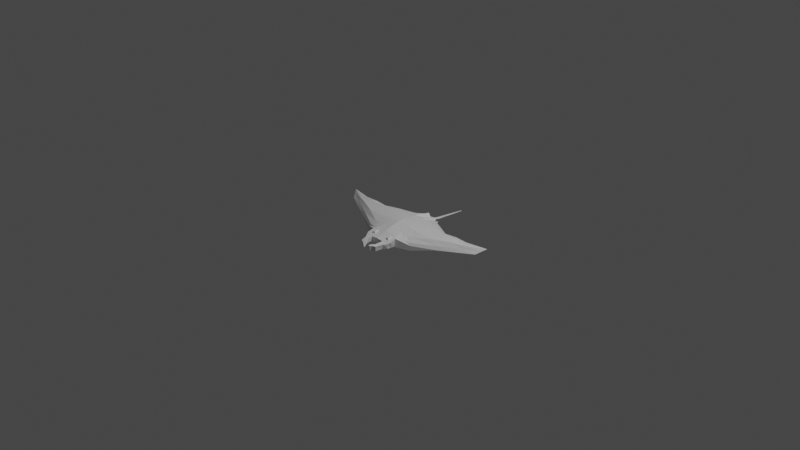 # Source: Mantis_Ray.blend  (saved by Blender 3.3.6; exported with 4.5.12 LTS)
import bpy
from mathutils import Matrix  # noqa: F401  (used for matrix-valued properties, if any)

bpy.ops.wm.read_factory_settings(use_empty=True)
scene = bpy.context.scene
scene.name = 'Scene'

# ---- collections
col_collection = bpy.data.collections.new('Collection'); scene.collection.children.link(col_collection)

# ---- materials (node trees are filled in below, after node groups)
mat_material = bpy.data.materials.new('Material')
mat_material.alpha_threshold = 0.0
mat_material.use_transparent_shadow = False
mat_material.roughness = 0.5
mat_material.line_color = (0.0, 0.0, 0.0, 1.0)

# ---- material node trees
mat_material.use_nodes = True; mat_material.node_tree.nodes.clear()
_N = mat_material.node_tree.nodes; _L = mat_material.node_tree.links
n0 = _N.new('ShaderNodeOutputMaterial'); n0.name = 'Material Output'; n0.location = (300, 300)
n1 = _N.new('ShaderNodeBsdfPrincipled'); n1.name = 'Principled BSDF'; n1.location = (10, 300)
n1.distribution = 'GGX'
n1.subsurface_method = 'RANDOM_WALK_SKIN'
n1.inputs[3].default_value = 1.45
n1.inputs[27].default_value = (0.0, 0.0, 0.0, 1.0)
n1.inputs[28].default_value = 1.0
_L.new(n1.outputs[0], n0.inputs[0])
n0.is_active_output = True

# ---- world
world_world = bpy.data.worlds.new('World'); scene.world = world_world
world_world.use_nodes = True; world_world.node_tree.nodes.clear()
_N = world_world.node_tree.nodes; _L = world_world.node_tree.links
n0 = _N.new('ShaderNodeOutputWorld'); n0.name = 'World Output'; n0.location = (300, 300)
n1 = _N.new('ShaderNodeBackground'); n1.name = 'Background'; n1.location = (10, 300)
n1.inputs[0].default_value = (0.05088, 0.05088, 0.05088, 1.0)
_L.new(n1.outputs[0], n0.inputs[0])
n0.is_active_output = True
world_world.color = (0.05088, 0.05088, 0.05088)
world_world.use_sun_shadow = False
world_world.sun_shadow_jitter_overblur = 0.0

# ---- cameras
cam_camera = bpy.data.cameras.new('Camera')
cam_camera.clip_end = 100.0
cam_camera.ortho_scale = 7.314

# ---- lights
light_light = bpy.data.lights.new('Light', 'POINT')
light_light.transmission_factor = 0.0
light_light.energy = 1000.0
light_light.shadow_soft_size = 0.1
light_light.shadow_maximum_resolution = 0.006
light_light.use_absolute_resolution = True

# ---- meshes
me_cube = bpy.data.meshes.new('Cube')
me_cube.from_pydata([(1.062, -0.3375, -0.3544), (0.6531, -0.5, -0.8622), (0.0, -0.4471, -0.1972), (1.918, 0.1072, -0.2864), (0.0, -0.6096, -0.906), (0.0, 1.724, -0.2969), (0.9084, -1.863e-09, -0.9565), (0.0, 8.382e-09, -0.08915), (0.0, -5.588e-09, -0.9346), (1.226, -0.5652, -0.8095), (1.251, -0.5464, -0.5989), (0.0, -0.8714, -0.7193), (0.0, -0.8403, -0.3417), (2.27, -0.01747, -0.6045), (1.436, 7.564e-09, -0.7949), (0.0, 1.795, -0.4902), (0.0, 1.864, -0.7587), (3.933, 1.076, -0.3034), (1.656, 1.038, -0.4451), (0.4856, 0.6286, -0.721), (0.7347, 0.3045, -0.9552), (0.0, 0.8471, -0.8826), (0.0, 0.4169, -0.9613), (0.916, 0.4243, -0.7499), (0.636, 0.7853, -0.7232), (0.6392, 0.7873, -0.5563), (3.641, 0.6958, -0.5174), (0.0, 0.8948, -0.1437), (0.0, 0.4534, -0.1117), (1.831, 0.663, -0.2014), (2.242, 0.5539, -0.6052), (2.056, 0.7408, -0.4732), (3.206, 0.7759, -0.2716), (3.244, 0.6928, -0.3094), (2.93, 0.3265, -0.5621), (3.167, 0.7043, -0.4785), (3.176, 0.6452, -0.5012), (2.969, 0.8862, -0.2989), (2.581, 0.4153, -0.2806), (2.709, 0.5995, -0.5532), (2.518, 0.7058, -0.2365), (2.6, 0.1545, -0.5833), (2.611, 0.7225, -0.4758), (2.379, 0.9127, -0.2943), (0.9906, 1.003, -0.2245), (1.128, 2.359e-09, -0.2255), (1.092, 0.6175, -0.1652), (0.6955, 1.516, -0.4658), (0.5312, -0.3923, -0.2758), (0.3265, -0.5548, -0.8672), (0.5638, 5.37e-09, -0.1573), (0.4542, -3.725e-09, -0.9334), (0.6592, -0.8433, -0.3882), (0.613, -0.8682, -0.7644), (0.3674, 0.3607, -0.9863), (0.2428, 0.7378, -0.8337), (0.4446, 1.612, -0.5605), (0.3196, 1.348, -0.5167), (0.318, 1.26, -0.6366), (0.4953, 0.949, -0.1841), (0.5461, 0.5355, -0.1384), (0.2656, -0.4197, -0.2365), (0.2819, 6.876e-09, -0.1233), (0.2271, -4.657e-09, -0.9728), (0.3127, -0.8418, -0.3649), (0.1837, 0.3888, -1.002), (0.1645, 1.677, -0.4739), (0.1056, 1.785, -0.5052), (0.1633, -0.5822, -0.9065), (0.3065, -0.8698, -0.7419), (0.1214, 0.7925, -0.8901), (0.159, 1.596, -0.6641), (0.2476, 0.9219, -0.1639), (0.273, 0.4944, -0.1251), (0.0, -1.083, -0.6915), (0.0, -1.052, -0.4197), (0.6815, -1.119, -0.4661), (0.6151, -1.08, -0.7366), (0.3148, -1.053, -0.4429), (0.3086, -1.081, -0.7141), (0.0, -1.241, -0.6707), (0.0, -1.228, -0.4688), (0.6291, -1.224, -0.5151), (0.6166, -1.217, -0.7285), (0.3029, -1.226, -0.4919), (0.3101, -1.222, -0.7064), (0.5114, -1.38, -0.5195), (0.4652, -1.373, -0.7329), (0.3031, -1.382, -0.4964), (0.3272, -1.378, -0.7108), (0.4199, -1.701, -0.5407), (0.3944, -1.68, -0.752), (0.2931, -1.6, -0.5019), (0.2706, -1.586, -0.7148), (0.2851, -1.76, -0.5306), (0.2597, -1.74, -0.7419), (0.2091, -1.71, -0.4994), (0.1865, -1.695, -0.7123), (0.2005, -1.845, -0.5293), (0.1751, -1.825, -0.7406), (0.1549, -1.846, -0.5059), (0.1324, -1.832, -0.7188), (0.0, 2.054, -0.7431), (0.0, 2.072, -0.6413), (0.08126, 2.045, -0.6561), (0.06159, 1.952, -0.6936), (0.0, 2.168, -0.7551), (0.0, 2.188, -0.6741), (0.07754, 2.167, -0.703), (0.07548, 2.153, -0.7216), (0.0, 2.38, -0.7739), (0.0, 2.372, -0.7156), (0.07289, 2.367, -0.7315), (0.07111, 2.375, -0.7502), (0.0, 2.605, -0.7936), (0.0, 2.607, -0.7488), (0.06245, 2.599, -0.7527), (0.06138, 2.599, -0.7647), (0.0, 3.132, -0.8356), (0.0, 3.133, -0.7994), (0.05124, 3.13, -0.8042), (0.05087, 3.13, -0.8084), (0.0, 3.706, -0.8595), (0.0, 3.707, -0.8542), (0.02175, 3.704, -0.8572), (0.02138, 3.704, -0.8615), (0.2449, -0.5685, -0.8869), (0.4597, -0.869, -0.7532), (0.1821, 0.7652, -0.8619), (0.2385, 1.428, -0.6504), (0.3715, 0.9354, -0.174), (0.4096, 0.5149, -0.1317), (0.3984, -0.406, -0.2561), (0.4229, 6.123e-09, -0.1403), (0.3406, -4.191e-09, -0.9531), (0.486, -0.8425, -0.3766), (0.2755, 0.3748, -0.9941), (0.2868, 1.901, -0.4991), (0.2397, 1.475, -0.5049), (0.3962, -1.375, -0.7219), (0.4618, -1.081, -0.7253), (0.4982, -1.086, -0.4545), (0.4634, -1.219, -0.7174), (0.466, -1.225, -0.5035), (0.4072, -1.381, -0.508), (0.3325, -1.633, -0.7334), (0.3565, -1.65, -0.5213), (0.2231, -1.717, -0.7271), (0.2471, -1.735, -0.515), (0.1538, -1.828, -0.7297), (0.1777, -1.846, -0.5176), (0.4898, -0.5274, -0.8647), (0.9195, -0.7167, -0.787), (0.3642, 0.6832, -0.7774), (0.477, 1.023, -0.6799), (0.7429, 0.9761, -0.2043), (0.8191, 0.5765, -0.1518), (0.7968, -0.3649, -0.3151), (0.8457, 3.865e-09, -0.1914), (0.6813, -2.794e-09, -0.945), (0.9551, -0.6948, -0.4935), (0.5511, 0.3326, -0.9708), (0.4987, 1.802, -0.5691), (0.4794, 1.124, -0.5038), (2.094, -0.008736, -0.4628), (1.157, -0.5232, -0.494), (0.0, -0.7249, -0.2868), (3.787, 0.8827, -0.4104), (1.922, 0.9157, -0.3998), (3.087, 0.5096, -0.4357), (3.068, 0.7952, -0.407), (2.495, 0.8176, -0.4034), (2.591, 0.2505, -0.4493), (0.5952, -0.699, -0.3493), (0.2892, -0.712, -0.3181), (0.4422, -0.7055, -0.3337), (0.8759, -0.6111, -0.4217), (0.4545, -0.9104, -0.3258), (0.3514, -0.9099, -0.3189), (0.4617, -1.055, -0.3721), (0.3526, -1.036, -0.3652)], [], [(163, 162, 47, 25), (3, 45, 0), (6, 14, 9, 1), (20, 23, 14, 6), (159, 6, 1, 151), (164, 3, 0, 165), (161, 20, 6, 159), (174, 61, 2, 166), (68, 69, 11, 4), (17, 32, 33), (15, 67, 104, 103), (78, 141, 179, 180), (9, 14, 13, 10), (26, 34, 36), (153, 154, 24, 19), (65, 22, 21, 70), (24, 25, 31, 30, 23), (167, 26, 35, 170), (23, 20, 19, 24), (167, 17, 33, 169), (155, 44, 47, 162), (156, 46, 44, 155), (170, 35, 42, 171), (3, 29, 46, 45), (43, 40, 32, 37), (39, 42, 35, 36), (30, 13, 14, 23), (18, 168, 31, 25), (172, 38, 3, 164), (38, 40, 29, 3), (39, 41, 13, 30), (171, 42, 31, 168), (37, 32, 17), (36, 35, 26), (36, 34, 41, 39), (33, 32, 40, 38), (169, 33, 38, 172), (30, 31, 42, 39), (18, 29, 40, 43), (157, 158, 50, 48), (62, 73, 28, 7), (47, 44, 18), (25, 47, 18), (44, 46, 29, 18), (61, 62, 7, 2), (158, 156, 60, 50), (131, 60, 59, 130), (130, 59, 56, 137), (161, 54, 55, 153), (128, 129, 58, 55), (160, 52, 53, 152), (154, 58, 57, 163), (151, 152, 53, 49), (176, 157, 48, 173), (136, 54, 51, 134), (134, 51, 49, 126), (138, 137, 56, 57), (15, 5, 66, 67), (8, 63, 68, 4), (22, 65, 63, 8), (21, 16, 71, 70), (27, 72, 66, 5), (28, 73, 72, 27), (132, 133, 62, 61), (133, 131, 73, 62), (136, 65, 70, 128), (53, 52, 76, 77), (129, 71, 67, 138), (126, 127, 69, 68), (175, 132, 61, 174), (74, 79, 85, 80), (78, 75, 81, 84), (64, 12, 75, 78), (127, 53, 77, 140), (11, 69, 79, 74), (84, 81, 80, 85), (83, 82, 86, 87), (77, 76, 82, 83), (141, 78, 84, 143), (140, 77, 83, 142), (88, 89, 93, 92), (84, 85, 89, 88), (143, 84, 88, 144), (142, 83, 87, 139), (92, 93, 97, 96), (139, 87, 91, 145), (87, 86, 90, 91), (144, 88, 92, 146), (148, 96, 100, 150), (91, 90, 94, 95), (146, 92, 96, 148), (145, 91, 95, 147), (150, 100, 101, 149), (147, 95, 99, 149), (96, 97, 101, 100), (95, 94, 98, 99), (103, 104, 108, 107), (67, 71, 105, 104), (71, 16, 102, 105), (109, 106, 110, 113), (105, 102, 106, 109), (104, 105, 109, 108), (112, 113, 117, 116), (108, 109, 113, 112), (107, 108, 112, 111), (116, 117, 121, 120), (111, 112, 116, 115), (113, 110, 114, 117), (121, 118, 122, 125), (115, 116, 120, 119), (117, 114, 118, 121), (125, 122, 123, 124), (120, 121, 125, 124), (119, 120, 124, 123), (97, 147, 149, 101), (98, 150, 149, 99), (93, 145, 147, 97), (90, 146, 148, 94), (94, 148, 150, 98), (86, 144, 146, 90), (89, 139, 145, 93), (85, 142, 139, 89), (82, 143, 144, 86), (79, 140, 142, 85), (76, 141, 143, 82), (69, 127, 140, 79), (173, 48, 132, 175), (49, 53, 127, 126), (58, 129, 138, 57), (54, 136, 128, 55), (50, 60, 131, 133), (48, 50, 133, 132), (67, 66, 137, 138), (63, 134, 126, 68), (65, 136, 134, 63), (70, 71, 129, 128), (72, 130, 137, 66), (73, 131, 130, 72), (52, 135, 141, 76), (165, 0, 157, 176), (1, 9, 152, 151), (24, 154, 163, 25), (10, 160, 152, 9), (20, 161, 153, 19), (45, 46, 156, 158), (0, 45, 158, 157), (60, 156, 155, 59), (59, 155, 162, 56), (55, 58, 154, 153), (54, 161, 159, 51), (51, 159, 151, 49), (57, 56, 162, 163), (10, 165, 176, 160), (52, 173, 175, 135), (135, 175, 174, 64), (160, 176, 173, 52), (34, 169, 172, 41), (43, 171, 168, 18), (41, 172, 164, 13), (37, 170, 171, 43), (26, 167, 169, 34), (17, 167, 170, 37), (64, 174, 166, 12), (13, 164, 165, 10), (177, 178, 180, 179), (141, 135, 177, 179), (64, 78, 180, 178), (135, 64, 178, 177)])
_uv = me_cube.uv_layers.new(name='UVMap')
_uv.uv.foreach_set('vector', [0.5402, 0.4558, 0.625, 0.4222, 0.625, 0.4379, 0.5421, 0.4827, 0.625, 0.625, 0.6765, 0.625, 0.625, 0.75, 0.375, 0.625, 0.4804, 0.625, 0.477, 0.75, 0.375, 0.75, 0.375, 0.5489, 0.4609, 0.5319, 0.4804, 0.625, 0.375, 0.625, 0.3438, 0.625, 0.375, 0.625, 0.375, 0.75, 0.3438, 0.75, 0.5802, 0.625, 0.625, 0.625, 0.625, 0.75, 0.5847, 0.75, 0.3438, 0.5465, 0.375, 0.5489, 0.375, 0.625, 0.3438, 0.625, 0.581, 0.8437, 0.625, 0.8438, 0.625, 0.875, 0.5797, 0.875, 0.375, 0.8438, 0.4811, 0.8438, 0.4825, 0.875, 0.375, 0.875, 0.625, 0.521, 0.6458, 0.535, 0.625, 0.5558, 0.5344, 0.375, 0.5363, 0.4019, 0.5363, 0.4019, 0.5344, 0.375, 0.5369, 0.8438, 0.5382, 0.8281, 0.5382, 0.8281, 0.5369, 0.8438, 0.477, 0.75, 0.4804, 0.625, 0.5354, 0.625, 0.5444, 0.75, 0.5422, 0.5181, 0.5387, 0.5729, 0.5287, 0.5204, 0.4068, 0.4478, 0.4576, 0.4558, 0.4556, 0.4827, 0.4128, 0.472, 0.2812, 0.5418, 0.25, 0.5395, 0.25, 0.5, 0.2746, 0.5, 0.4556, 0.4827, 0.5421, 0.4827, 0.5421, 0.4995, 0.5007, 0.5251, 0.4609, 0.5319, 0.5836, 0.5195, 0.5422, 0.5181, 0.5421, 0.5126, 0.5836, 0.5102, 0.4609, 0.5319, 0.375, 0.5489, 0.4128, 0.472, 0.4556, 0.4827, 0.5836, 0.5195, 0.625, 0.521, 0.625, 0.5558, 0.5818, 0.5644, 0.7058, 0.5452, 0.6911, 0.5345, 0.6871, 0.5, 0.7028, 0.5, 0.7238, 0.5876, 0.7151, 0.5818, 0.6911, 0.5345, 0.7058, 0.5452, 0.5836, 0.5102, 0.5421, 0.5126, 0.5421, 0.5061, 0.5836, 0.5003, 0.625, 0.625, 0.6915, 0.5658, 0.7151, 0.5818, 0.6765, 0.625, 0.6375, 0.507, 0.6686, 0.5504, 0.6458, 0.535, 0.6312, 0.514, 0.5147, 0.5227, 0.5421, 0.5061, 0.5421, 0.5126, 0.5287, 0.5204, 0.5007, 0.5251, 0.5354, 0.625, 0.4804, 0.625, 0.4609, 0.5319, 0.625, 0.4813, 0.5836, 0.4904, 0.5421, 0.4995, 0.5421, 0.4827, 0.581, 0.5947, 0.625, 0.5904, 0.625, 0.625, 0.5802, 0.625, 0.625, 0.5904, 0.6686, 0.5504, 0.6915, 0.5658, 0.625, 0.625, 0.5147, 0.5227, 0.537, 0.599, 0.5354, 0.625, 0.5007, 0.5251, 0.5836, 0.5003, 0.5421, 0.5061, 0.5421, 0.4995, 0.5836, 0.4904, 0.6312, 0.514, 0.6458, 0.535, 0.625, 0.521, 0.5287, 0.5204, 0.5421, 0.5126, 0.5422, 0.5181, 0.5287, 0.5204, 0.5387, 0.5729, 0.537, 0.599, 0.5147, 0.5227, 0.625, 0.5558, 0.6458, 0.535, 0.6686, 0.5504, 0.625, 0.5904, 0.5818, 0.5644, 0.625, 0.5558, 0.625, 0.5904, 0.581, 0.5947, 0.5007, 0.5251, 0.5421, 0.4995, 0.5421, 0.5061, 0.5147, 0.5227, 0.6437, 0.5, 0.6915, 0.5658, 0.6686, 0.5504, 0.6375, 0.507, 0.6562, 0.75, 0.6949, 0.625, 0.7133, 0.625, 0.6875, 0.75, 0.7316, 0.625, 0.7413, 0.5994, 0.75, 0.6053, 0.75, 0.625, 0.6871, 0.5, 0.6911, 0.5345, 0.6437, 0.5, 0.5421, 0.4827, 0.625, 0.4379, 0.625, 0.4813, 0.6911, 0.5345, 0.7151, 0.5818, 0.6915, 0.5658, 0.6437, 0.5, 0.7188, 0.75, 0.7316, 0.625, 0.75, 0.625, 0.75, 0.75, 0.6949, 0.625, 0.7238, 0.5876, 0.7325, 0.5935, 0.7133, 0.625, 0.7369, 0.5965, 0.7325, 0.5935, 0.7206, 0.5559, 0.7279, 0.5612, 0.7279, 0.5612, 0.7206, 0.5559, 0.7185, 0.5, 0.7264, 0.5, 0.3438, 0.5465, 0.3125, 0.5442, 0.2992, 0.5, 0.3238, 0.5, 0.3978, 0.4114, 0.4607, 0.4154, 0.4596, 0.4289, 0.4008, 0.4235, 0.5419, 0.7812, 0.5394, 0.8125, 0.4798, 0.8125, 0.4784, 0.7813, 0.4576, 0.4558, 0.4596, 0.4289, 0.5383, 0.4289, 0.5402, 0.4558, 0.375, 0.7812, 0.4784, 0.7813, 0.4798, 0.8125, 0.375, 0.8125, 0.5834, 0.7813, 0.625, 0.7812, 0.625, 0.8125, 0.5822, 0.8125, 0.2969, 0.543, 0.3125, 0.5442, 0.3125, 0.625, 0.2969, 0.625, 0.2969, 0.625, 0.3125, 0.625, 0.3125, 0.75, 0.2969, 0.75, 0.5373, 0.4154, 0.625, 0.3986, 0.625, 0.4065, 0.5383, 0.4289, 0.5344, 0.375, 0.625, 0.375, 0.625, 0.3907, 0.5363, 0.4019, 0.25, 0.625, 0.2812, 0.625, 0.2812, 0.75, 0.25, 0.75, 0.25, 0.5395, 0.2812, 0.5418, 0.2812, 0.625, 0.25, 0.625, 0.3889, 0.375, 0.4637, 0.375, 0.4617, 0.4019, 0.3948, 0.3993, 0.75, 0.5772, 0.7353, 0.5665, 0.7343, 0.5, 0.75, 0.5, 0.75, 0.6053, 0.7413, 0.5994, 0.7353, 0.5665, 0.75, 0.5772, 0.7031, 0.75, 0.7224, 0.625, 0.7316, 0.625, 0.7188, 0.75, 0.7224, 0.625, 0.7369, 0.5965, 0.7413, 0.5994, 0.7316, 0.625, 0.2969, 0.543, 0.2812, 0.5418, 0.2746, 0.5, 0.2869, 0.5, 0.4798, 0.8125, 0.5394, 0.8125, 0.5394, 0.8125, 0.4798, 0.8125, 0.4607, 0.4154, 0.4617, 0.4019, 0.5363, 0.4019, 0.5373, 0.4154, 0.375, 0.8281, 0.4805, 0.8281, 0.4811, 0.8438, 0.375, 0.8438, 0.5816, 0.8281, 0.625, 0.8281, 0.625, 0.8438, 0.581, 0.8437, 0.4825, 0.875, 0.4811, 0.8438, 0.4811, 0.8438, 0.4825, 0.875, 0.5369, 0.8438, 0.5344, 0.875, 0.5344, 0.875, 0.5369, 0.8438, 0.5369, 0.8438, 0.5344, 0.875, 0.5344, 0.875, 0.5369, 0.8438, 0.4805, 0.8281, 0.4798, 0.8125, 0.4798, 0.8125, 0.4805, 0.8281, 0.4825, 0.875, 0.4811, 0.8438, 0.4811, 0.8438, 0.4825, 0.875, 0.5369, 0.8438, 0.5344, 0.875, 0.4825, 0.875, 0.4811, 0.8438, 0.4798, 0.8125, 0.5394, 0.8125, 0.5394, 0.8125, 0.4798, 0.8125, 0.4798, 0.8125, 0.5394, 0.8125, 0.5394, 0.8125, 0.4798, 0.8125, 0.5382, 0.8281, 0.5369, 0.8438, 0.5369, 0.8438, 0.5382, 0.8281, 0.4805, 0.8281, 0.4798, 0.8125, 0.4798, 0.8125, 0.4805, 0.8281, 0.5369, 0.8438, 0.4811, 0.8438, 0.4811, 0.8438, 0.5369, 0.8438, 0.5369, 0.8438, 0.4811, 0.8438, 0.4811, 0.8438, 0.5369, 0.8438, 0.5382, 0.8281, 0.5369, 0.8438, 0.5369, 0.8438, 0.5382, 0.8281, 0.4805, 0.8281, 0.4798, 0.8125, 0.4798, 0.8125, 0.4805, 0.8281, 0.5369, 0.8438, 0.4811, 0.8438, 0.4811, 0.8438, 0.5369, 0.8438, 0.4805, 0.8281, 0.4798, 0.8125, 0.4798, 0.8125, 0.4805, 0.8281, 0.4798, 0.8125, 0.5394, 0.8125, 0.5394, 0.8125, 0.4798, 0.8125, 0.5382, 0.8281, 0.5369, 0.8438, 0.5369, 0.8438, 0.5382, 0.8281, 0.5382, 0.8281, 0.5369, 0.8438, 0.5369, 0.8438, 0.5382, 0.8281, 0.4798, 0.8125, 0.5394, 0.8125, 0.5394, 0.8125, 0.4798, 0.8125, 0.5382, 0.8281, 0.5369, 0.8438, 0.5369, 0.8438, 0.5382, 0.8281, 0.4805, 0.8281, 0.4798, 0.8125, 0.4798, 0.8125, 0.4805, 0.8281, 0.5382, 0.8281, 0.5369, 0.8438, 0.4811, 0.8438, 0.4805, 0.8281, 0.4805, 0.8281, 0.4798, 0.8125, 0.4798, 0.8125, 0.4805, 0.8281, 0.5369, 0.8438, 0.4811, 0.8438, 0.4811, 0.8438, 0.5369, 0.8438, 0.4798, 0.8125, 0.5394, 0.8125, 0.5394, 0.8125, 0.4798, 0.8125, 0.5344, 0.375, 0.5363, 0.4019, 0.5363, 0.4019, 0.5344, 0.375, 0.5363, 0.4019, 0.4617, 0.4019, 0.4617, 0.4019, 0.5363, 0.4019, 0.4617, 0.4019, 0.4637, 0.375, 0.4637, 0.375, 0.4617, 0.4019, 0.4617, 0.4019, 0.4637, 0.375, 0.4637, 0.375, 0.4617, 0.4019, 0.4617, 0.4019, 0.4637, 0.375, 0.4637, 0.375, 0.4617, 0.4019, 0.5363, 0.4019, 0.4617, 0.4019, 0.4617, 0.4019, 0.5363, 0.4019, 0.5363, 0.4019, 0.4617, 0.4019, 0.4617, 0.4019, 0.5363, 0.4019, 0.5363, 0.4019, 0.4617, 0.4019, 0.4617, 0.4019, 0.5363, 0.4019, 0.5344, 0.375, 0.5363, 0.4019, 0.5363, 0.4019, 0.5344, 0.375, 0.5363, 0.4019, 0.4617, 0.4019, 0.4617, 0.4019, 0.5363, 0.4019, 0.5344, 0.375, 0.5363, 0.4019, 0.5363, 0.4019, 0.5344, 0.375, 0.4617, 0.4019, 0.4637, 0.375, 0.4637, 0.375, 0.4617, 0.4019, 0.4617, 0.4019, 0.4637, 0.375, 0.4637, 0.375, 0.4617, 0.4019, 0.5344, 0.375, 0.5363, 0.4019, 0.5363, 0.4019, 0.5344, 0.375, 0.4617, 0.4019, 0.4637, 0.375, 0.4637, 0.375, 0.4617, 0.4019, 0.4617, 0.4019, 0.4637, 0.375, 0.5344, 0.375, 0.5363, 0.4019, 0.5363, 0.4019, 0.4617, 0.4019, 0.4617, 0.4019, 0.5363, 0.4019, 0.5344, 0.375, 0.5363, 0.4019, 0.5363, 0.4019, 0.5344, 0.375, 0.4811, 0.8438, 0.4805, 0.8281, 0.4805, 0.8281, 0.4811, 0.8438, 0.5394, 0.8125, 0.5382, 0.8281, 0.4805, 0.8281, 0.4798, 0.8125, 0.4811, 0.8438, 0.4805, 0.8281, 0.4805, 0.8281, 0.4811, 0.8438, 0.5394, 0.8125, 0.5382, 0.8281, 0.5382, 0.8281, 0.5394, 0.8125, 0.5394, 0.8125, 0.5382, 0.8281, 0.5382, 0.8281, 0.5394, 0.8125, 0.5394, 0.8125, 0.5382, 0.8281, 0.5382, 0.8281, 0.5394, 0.8125, 0.4811, 0.8438, 0.4805, 0.8281, 0.4805, 0.8281, 0.4811, 0.8438, 0.4811, 0.8438, 0.4805, 0.8281, 0.4805, 0.8281, 0.4811, 0.8438, 0.5394, 0.8125, 0.5382, 0.8281, 0.5382, 0.8281, 0.5394, 0.8125, 0.4811, 0.8438, 0.4805, 0.8281, 0.4805, 0.8281, 0.4811, 0.8438, 0.5394, 0.8125, 0.5382, 0.8281, 0.5382, 0.8281, 0.5394, 0.8125, 0.4811, 0.8438, 0.4805, 0.8281, 0.4805, 0.8281, 0.4811, 0.8438, 0.5822, 0.8125, 0.625, 0.8125, 0.625, 0.8281, 0.5816, 0.8281, 0.375, 0.8125, 0.4798, 0.8125, 0.4805, 0.8281, 0.375, 0.8281, 0.4596, 0.4289, 0.4607, 0.4154, 0.5373, 0.4154, 0.5383, 0.4289, 0.3125, 0.5442, 0.2969, 0.543, 0.2869, 0.5, 0.2992, 0.5, 0.7133, 0.625, 0.7325, 0.5935, 0.7369, 0.5965, 0.7224, 0.625, 0.6875, 0.75, 0.7133, 0.625, 0.7224, 0.625, 0.7031, 0.75, 0.5363, 0.4019, 0.625, 0.3907, 0.625, 0.3986, 0.5373, 0.4154, 0.2812, 0.625, 0.2969, 0.625, 0.2969, 0.75, 0.2812, 0.75, 0.2812, 0.5418, 0.2969, 0.543, 0.2969, 0.625, 0.2812, 0.625, 0.3948, 0.3993, 0.4617, 0.4019, 0.4607, 0.4154, 0.3978, 0.4114, 0.7353, 0.5665, 0.7279, 0.5612, 0.7264, 0.5, 0.7343, 0.5, 0.7413, 0.5994, 0.7369, 0.5965, 0.7279, 0.5612, 0.7353, 0.5665, 0.5394, 0.8125, 0.5382, 0.8281, 0.5382, 0.8281, 0.5394, 0.8125, 0.5847, 0.75, 0.625, 0.75, 0.625, 0.7812, 0.5834, 0.7813, 0.375, 0.75, 0.477, 0.75, 0.4784, 0.7813, 0.375, 0.7812, 0.4556, 0.4827, 0.4576, 0.4558, 0.5402, 0.4558, 0.5421, 0.4827, 0.5444, 0.75, 0.5419, 0.7812, 0.4784, 0.7813, 0.477, 0.75, 0.375, 0.5489, 0.3438, 0.5465, 0.3238, 0.5, 0.3483, 0.5, 0.6765, 0.625, 0.7151, 0.5818, 0.7238, 0.5876, 0.6949, 0.625, 0.625, 0.75, 0.6765, 0.625, 0.6949, 0.625, 0.6562, 0.75, 0.7325, 0.5935, 0.7238, 0.5876, 0.7058, 0.5452, 0.7206, 0.5559, 0.7206, 0.5559, 0.7058, 0.5452, 0.7028, 0.5, 0.7185, 0.5, 0.4008, 0.4235, 0.4596, 0.4289, 0.4576, 0.4558, 0.4068, 0.4478, 0.3125, 0.5442, 0.3438, 0.5465, 0.3438, 0.625, 0.3125, 0.625, 0.3125, 0.625, 0.3438, 0.625, 0.3438, 0.75, 0.3125, 0.75, 0.5383, 0.4289, 0.625, 0.4065, 0.625, 0.4222, 0.5402, 0.4558, 0.5444, 0.75, 0.5847, 0.75, 0.5834, 0.7813, 0.5419, 0.7812, 0.5394, 0.8125, 0.5822, 0.8125, 0.5816, 0.8281, 0.5382, 0.8281, 0.5382, 0.8281, 0.5816, 0.8281, 0.581, 0.8437, 0.5369, 0.8438, 0.5419, 0.7812, 0.5834, 0.7813, 0.5822, 0.8125, 0.5394, 0.8125, 0.5387, 0.5729, 0.5818, 0.5644, 0.581, 0.5947, 0.537, 0.599, 0.625, 0.4946, 0.5836, 0.5003, 0.5836, 0.4904, 0.625, 0.4813, 0.537, 0.599, 0.581, 0.5947, 0.5802, 0.625, 0.5354, 0.625, 0.625, 0.5078, 0.5836, 0.5102, 0.5836, 0.5003, 0.625, 0.4946, 0.5422, 0.5181, 0.5836, 0.5195, 0.5818, 0.5644, 0.5387, 0.5729, 0.625, 0.521, 0.5836, 0.5195, 0.5836, 0.5102, 0.625, 0.5078, 0.5369, 0.8438, 0.581, 0.8437, 0.5797, 0.875, 0.5344, 0.875, 0.5354, 0.625, 0.5802, 0.625, 0.5847, 0.75, 0.5444, 0.75, 0.5382, 0.8281, 0.5369, 0.8438, 0.5369, 0.8438, 0.5382, 0.8281, 0.5382, 0.8281, 0.5382, 0.8281, 0.5382, 0.8281, 0.5382, 0.8281, 0.5369, 0.8438, 0.5369, 0.8438, 0.5369, 0.8438, 0.5369, 0.8438, 0.5382, 0.8281, 0.5369, 0.8438, 0.5369, 0.8438, 0.5382, 0.8281])
me_cube.materials.append(mat_material)
me_cube.use_mirror_vertex_groups = False
me_cube.update()

# ---- objects
ob_cube = bpy.data.objects.new('Cube', me_cube)
ob_light = bpy.data.objects.new('Light', light_light)
ob_camera = bpy.data.objects.new('Camera', cam_camera)
ob_empty = bpy.data.objects.new('Empty', None)
ob_empty_001 = bpy.data.objects.new('Empty.001', None)

# ---- transforms, parenting, visibility, modifiers, constraints
ob_cube.location = (0.0, 0.0, 0.0)
ob_cube.scale = (0.2462, 0.2462, 0.2462)
ob_cube.lock_rotations_4d = False
ob_cube.empty_display_type = 'ARROWS'
ob_cube.lineart.crease_threshold = 0.0
_m = ob_cube.modifiers.new('Mirror', 'MIRROR')
_m.use_clip = True
ob_light.location = (4.076, 1.005, 5.904)
ob_light.rotation_euler = (0.6503, 0.05522, 1.866)
ob_light.lock_rotations_4d = False
ob_light.empty_display_type = 'ARROWS'
ob_light.color = (0.0, 0.0, 0.0, 0.0)
ob_light.lineart.crease_threshold = 0.0
ob_camera.location = (7.359, -6.926, 4.958)
ob_camera.rotation_euler = (1.109, 0.0, 0.8149)
ob_camera.lock_rotations_4d = False
ob_camera.empty_display_type = 'ARROWS'
ob_camera.color = (0.0, 0.0, 0.0, 0.0)
ob_camera.display_type = 'WIRE'
ob_camera.lineart.crease_threshold = 0.0
ob_empty.location = (-1.36, 0.2659, 1.409)
ob_empty.rotation_euler = (0.0, -0.0, 3.144)
ob_empty.empty_display_type = 'IMAGE'
ob_empty.empty_display_size = 5.0
ob_empty.use_empty_image_alpha = True
ob_empty.color = (1.0, 1.0, 1.0, 0.1181)
ob_empty_001.location = (1.291, -1.495, 0.1013)
ob_empty_001.rotation_euler = (-1.508, -3.142, 0.006981)
ob_empty_001.empty_display_type = 'IMAGE'
ob_empty_001.empty_display_size = 2.03
ob_empty_001.empty_image_offset = (0.09928, -0.5)
ob_empty_001.use_empty_image_alpha = True
ob_empty_001.color = (1.0, 1.0, 1.0, 0.1181)

# ---- collection membership
col_collection.objects.link(ob_cube)
col_collection.objects.link(ob_light)
col_collection.objects.link(ob_camera)
col_collection.objects.link(ob_empty)
col_collection.objects.link(ob_empty_001)

# ---- scene / render settings (as saved in the file)
scene.camera = ob_camera
scene.frame_start = 1; scene.frame_end = 250; scene.frame_set(0)
scene.render.engine = 'BLENDER_EEVEE_NEXT'
scene.cycles.sampling_pattern = 'TABULATED_SOBOL'
scene.cycles.use_light_tree = False
scene.view_settings.view_transform = 'Filmic'
bpy.context.view_layer.update()
